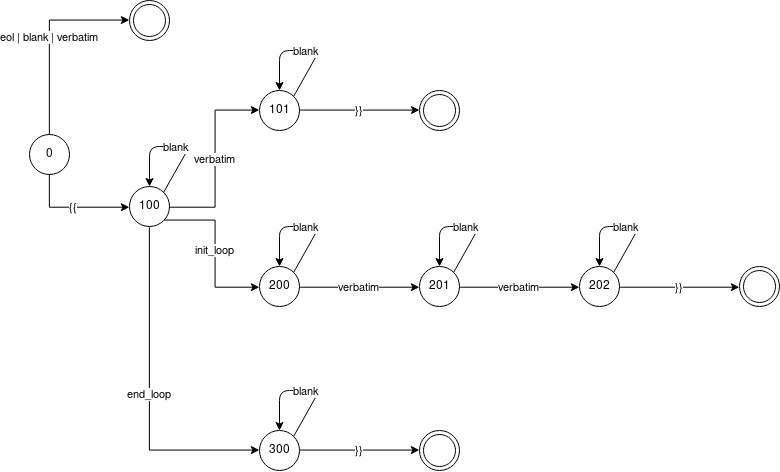

The diagram above was exported from draw.io. Its source (the exported page's mxGraphModel, read from the mxfile embedded in the PNG):
<mxGraphModel dx="1563" dy="619" grid="1" gridSize="10" guides="1" tooltips="1" connect="1" arrows="1" fold="1" page="1" pageScale="1" pageWidth="1100" pageHeight="850" background="#ffffff" math="0" shadow="0">
  <root>
    <mxCell id="0" />
    <mxCell id="1" parent="0" />
    <mxCell id="oApYuQW0QhjmxeazyKxI-6" value="eol | blank | verbatim" style="edgeStyle=orthogonalEdgeStyle;rounded=0;orthogonalLoop=1;jettySize=auto;html=1;exitX=0.5;exitY=0;exitDx=0;exitDy=0;entryX=0;entryY=0.5;entryDx=0;entryDy=0;" edge="1" parent="1" source="oApYuQW0QhjmxeazyKxI-1" target="oApYuQW0QhjmxeazyKxI-2">
      <mxGeometry relative="1" as="geometry" />
    </mxCell>
    <mxCell id="oApYuQW0QhjmxeazyKxI-7" value="{{" style="edgeStyle=orthogonalEdgeStyle;rounded=0;orthogonalLoop=1;jettySize=auto;html=1;exitX=0.5;exitY=1;exitDx=0;exitDy=0;entryX=0;entryY=0.5;entryDx=0;entryDy=0;" edge="1" parent="1" source="oApYuQW0QhjmxeazyKxI-1" target="oApYuQW0QhjmxeazyKxI-3">
      <mxGeometry relative="1" as="geometry" />
    </mxCell>
    <mxCell id="oApYuQW0QhjmxeazyKxI-1" value="0" style="ellipse;whiteSpace=wrap;html=1;aspect=fixed;" vertex="1" parent="1">
      <mxGeometry x="50" y="384" width="40" height="40" as="geometry" />
    </mxCell>
    <mxCell id="oApYuQW0QhjmxeazyKxI-2" value="" style="ellipse;shape=doubleEllipse;whiteSpace=wrap;html=1;aspect=fixed;" vertex="1" parent="1">
      <mxGeometry x="150" y="250" width="40" height="40" as="geometry" />
    </mxCell>
    <mxCell id="oApYuQW0QhjmxeazyKxI-15" value="&lt;div&gt;verbatim&lt;/div&gt;" style="edgeStyle=orthogonalEdgeStyle;rounded=0;orthogonalLoop=1;jettySize=auto;html=1;exitX=1;exitY=0.5;exitDx=0;exitDy=0;entryX=0;entryY=0.5;entryDx=0;entryDy=0;" edge="1" parent="1" source="oApYuQW0QhjmxeazyKxI-3" target="oApYuQW0QhjmxeazyKxI-11">
      <mxGeometry relative="1" as="geometry" />
    </mxCell>
    <mxCell id="oApYuQW0QhjmxeazyKxI-16" value="init_loop" style="edgeStyle=orthogonalEdgeStyle;rounded=0;orthogonalLoop=1;jettySize=auto;html=1;exitX=1;exitY=1;exitDx=0;exitDy=0;entryX=0;entryY=0.5;entryDx=0;entryDy=0;" edge="1" parent="1" source="oApYuQW0QhjmxeazyKxI-3" target="oApYuQW0QhjmxeazyKxI-13">
      <mxGeometry relative="1" as="geometry" />
    </mxCell>
    <mxCell id="oApYuQW0QhjmxeazyKxI-34" value="&lt;div&gt;end_loop&lt;/div&gt;" style="edgeStyle=orthogonalEdgeStyle;rounded=0;orthogonalLoop=1;jettySize=auto;html=1;exitX=0.5;exitY=1;exitDx=0;exitDy=0;entryX=0;entryY=0.5;entryDx=0;entryDy=0;" edge="1" parent="1" source="oApYuQW0QhjmxeazyKxI-3" target="oApYuQW0QhjmxeazyKxI-32">
      <mxGeometry relative="1" as="geometry" />
    </mxCell>
    <mxCell id="oApYuQW0QhjmxeazyKxI-3" value="100" style="ellipse;whiteSpace=wrap;html=1;aspect=fixed;" vertex="1" parent="1">
      <mxGeometry x="150" y="436" width="40" height="40" as="geometry" />
    </mxCell>
    <mxCell id="oApYuQW0QhjmxeazyKxI-10" value="blank" style="endArrow=classic;html=1;exitX=1;exitY=0;exitDx=0;exitDy=0;entryX=0.5;entryY=0;entryDx=0;entryDy=0;" edge="1" parent="1" source="oApYuQW0QhjmxeazyKxI-3" target="oApYuQW0QhjmxeazyKxI-3">
      <mxGeometry width="50" height="50" relative="1" as="geometry">
        <mxPoint x="20" y="546" as="sourcePoint" />
        <mxPoint x="160" y="366" as="targetPoint" />
        <Array as="points">
          <mxPoint x="210" y="396" />
          <mxPoint x="170" y="396" />
        </Array>
      </mxGeometry>
    </mxCell>
    <mxCell id="oApYuQW0QhjmxeazyKxI-31" value="}}" style="edgeStyle=orthogonalEdgeStyle;rounded=0;orthogonalLoop=1;jettySize=auto;html=1;exitX=1;exitY=0.5;exitDx=0;exitDy=0;" edge="1" parent="1" source="oApYuQW0QhjmxeazyKxI-11" target="oApYuQW0QhjmxeazyKxI-30">
      <mxGeometry relative="1" as="geometry" />
    </mxCell>
    <mxCell id="oApYuQW0QhjmxeazyKxI-11" value="101" style="ellipse;whiteSpace=wrap;html=1;aspect=fixed;" vertex="1" parent="1">
      <mxGeometry x="280" y="340" width="40" height="40" as="geometry" />
    </mxCell>
    <mxCell id="oApYuQW0QhjmxeazyKxI-12" value="blank" style="endArrow=classic;html=1;exitX=1;exitY=0;exitDx=0;exitDy=0;entryX=0.5;entryY=0;entryDx=0;entryDy=0;" edge="1" parent="1" source="oApYuQW0QhjmxeazyKxI-11" target="oApYuQW0QhjmxeazyKxI-11">
      <mxGeometry width="50" height="50" relative="1" as="geometry">
        <mxPoint x="150" y="450" as="sourcePoint" />
        <mxPoint x="290" y="270" as="targetPoint" />
        <Array as="points">
          <mxPoint x="340" y="300" />
          <mxPoint x="300" y="300" />
        </Array>
      </mxGeometry>
    </mxCell>
    <mxCell id="oApYuQW0QhjmxeazyKxI-23" value="verbatim" style="edgeStyle=orthogonalEdgeStyle;rounded=0;orthogonalLoop=1;jettySize=auto;html=1;exitX=1;exitY=0.5;exitDx=0;exitDy=0;entryX=0;entryY=0.5;entryDx=0;entryDy=0;" edge="1" parent="1" source="oApYuQW0QhjmxeazyKxI-13" target="oApYuQW0QhjmxeazyKxI-19">
      <mxGeometry relative="1" as="geometry" />
    </mxCell>
    <mxCell id="oApYuQW0QhjmxeazyKxI-13" value="200" style="ellipse;whiteSpace=wrap;html=1;aspect=fixed;" vertex="1" parent="1">
      <mxGeometry x="280" y="516" width="40" height="40" as="geometry" />
    </mxCell>
    <mxCell id="oApYuQW0QhjmxeazyKxI-14" value="blank" style="endArrow=classic;html=1;exitX=1;exitY=0;exitDx=0;exitDy=0;entryX=0.5;entryY=0;entryDx=0;entryDy=0;" edge="1" parent="1" source="oApYuQW0QhjmxeazyKxI-13" target="oApYuQW0QhjmxeazyKxI-13">
      <mxGeometry width="50" height="50" relative="1" as="geometry">
        <mxPoint x="150" y="626" as="sourcePoint" />
        <mxPoint x="290" y="446" as="targetPoint" />
        <Array as="points">
          <mxPoint x="340" y="476" />
          <mxPoint x="300" y="476" />
        </Array>
      </mxGeometry>
    </mxCell>
    <mxCell id="oApYuQW0QhjmxeazyKxI-24" value="&lt;div&gt;verbatim&lt;/div&gt;" style="edgeStyle=orthogonalEdgeStyle;rounded=0;orthogonalLoop=1;jettySize=auto;html=1;exitX=1;exitY=0.5;exitDx=0;exitDy=0;entryX=0;entryY=0.5;entryDx=0;entryDy=0;" edge="1" parent="1" source="oApYuQW0QhjmxeazyKxI-19" target="oApYuQW0QhjmxeazyKxI-21">
      <mxGeometry relative="1" as="geometry" />
    </mxCell>
    <mxCell id="oApYuQW0QhjmxeazyKxI-19" value="201" style="ellipse;whiteSpace=wrap;html=1;aspect=fixed;" vertex="1" parent="1">
      <mxGeometry x="440" y="516" width="40" height="40" as="geometry" />
    </mxCell>
    <mxCell id="oApYuQW0QhjmxeazyKxI-20" value="blank" style="endArrow=classic;html=1;exitX=1;exitY=0;exitDx=0;exitDy=0;entryX=0.5;entryY=0;entryDx=0;entryDy=0;" edge="1" parent="1" source="oApYuQW0QhjmxeazyKxI-19" target="oApYuQW0QhjmxeazyKxI-19">
      <mxGeometry width="50" height="50" relative="1" as="geometry">
        <mxPoint x="310" y="626" as="sourcePoint" />
        <mxPoint x="450" y="446" as="targetPoint" />
        <Array as="points">
          <mxPoint x="500" y="476" />
          <mxPoint x="460" y="476" />
        </Array>
      </mxGeometry>
    </mxCell>
    <mxCell id="oApYuQW0QhjmxeazyKxI-27" value="}}" style="edgeStyle=orthogonalEdgeStyle;rounded=0;orthogonalLoop=1;jettySize=auto;html=1;exitX=1;exitY=0.5;exitDx=0;exitDy=0;entryX=0;entryY=0.5;entryDx=0;entryDy=0;" edge="1" parent="1" source="oApYuQW0QhjmxeazyKxI-21" target="oApYuQW0QhjmxeazyKxI-26">
      <mxGeometry relative="1" as="geometry" />
    </mxCell>
    <mxCell id="oApYuQW0QhjmxeazyKxI-21" value="202" style="ellipse;whiteSpace=wrap;html=1;aspect=fixed;" vertex="1" parent="1">
      <mxGeometry x="600" y="516" width="40" height="40" as="geometry" />
    </mxCell>
    <mxCell id="oApYuQW0QhjmxeazyKxI-22" value="blank" style="endArrow=classic;html=1;exitX=1;exitY=0;exitDx=0;exitDy=0;entryX=0.5;entryY=0;entryDx=0;entryDy=0;" edge="1" parent="1" source="oApYuQW0QhjmxeazyKxI-21" target="oApYuQW0QhjmxeazyKxI-21">
      <mxGeometry width="50" height="50" relative="1" as="geometry">
        <mxPoint x="470" y="626" as="sourcePoint" />
        <mxPoint x="610" y="446" as="targetPoint" />
        <Array as="points">
          <mxPoint x="660" y="476" />
          <mxPoint x="620" y="476" />
        </Array>
      </mxGeometry>
    </mxCell>
    <mxCell id="oApYuQW0QhjmxeazyKxI-26" value="" style="ellipse;shape=doubleEllipse;whiteSpace=wrap;html=1;aspect=fixed;" vertex="1" parent="1">
      <mxGeometry x="760" y="516" width="40" height="40" as="geometry" />
    </mxCell>
    <mxCell id="oApYuQW0QhjmxeazyKxI-30" value="" style="ellipse;shape=doubleEllipse;whiteSpace=wrap;html=1;aspect=fixed;" vertex="1" parent="1">
      <mxGeometry x="440" y="340" width="40" height="40" as="geometry" />
    </mxCell>
    <mxCell id="oApYuQW0QhjmxeazyKxI-36" value="}}" style="edgeStyle=orthogonalEdgeStyle;rounded=0;orthogonalLoop=1;jettySize=auto;html=1;exitX=1;exitY=0.5;exitDx=0;exitDy=0;entryX=0;entryY=0.5;entryDx=0;entryDy=0;" edge="1" parent="1" source="oApYuQW0QhjmxeazyKxI-32" target="oApYuQW0QhjmxeazyKxI-35">
      <mxGeometry relative="1" as="geometry" />
    </mxCell>
    <mxCell id="oApYuQW0QhjmxeazyKxI-32" value="300" style="ellipse;whiteSpace=wrap;html=1;aspect=fixed;" vertex="1" parent="1">
      <mxGeometry x="280" y="680" width="40" height="40" as="geometry" />
    </mxCell>
    <mxCell id="oApYuQW0QhjmxeazyKxI-33" value="blank" style="endArrow=classic;html=1;exitX=1;exitY=0;exitDx=0;exitDy=0;entryX=0.5;entryY=0;entryDx=0;entryDy=0;" edge="1" parent="1" source="oApYuQW0QhjmxeazyKxI-32" target="oApYuQW0QhjmxeazyKxI-32">
      <mxGeometry width="50" height="50" relative="1" as="geometry">
        <mxPoint x="150" y="790" as="sourcePoint" />
        <mxPoint x="290" y="610" as="targetPoint" />
        <Array as="points">
          <mxPoint x="340" y="640" />
          <mxPoint x="300" y="640" />
        </Array>
      </mxGeometry>
    </mxCell>
    <mxCell id="oApYuQW0QhjmxeazyKxI-35" value="" style="ellipse;shape=doubleEllipse;whiteSpace=wrap;html=1;aspect=fixed;" vertex="1" parent="1">
      <mxGeometry x="440" y="680" width="40" height="40" as="geometry" />
    </mxCell>
  </root>
</mxGraphModel>